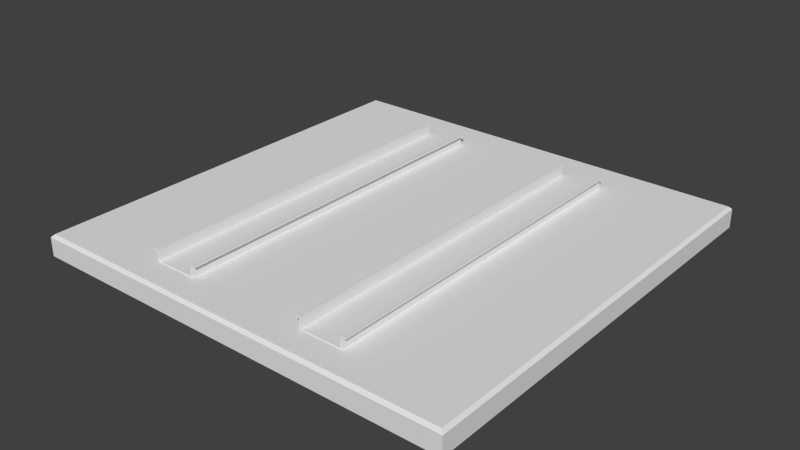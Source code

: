 # Source: din_rail_plate2.blend  (saved by Blender 2.69.0; exported with 4.5.12 LTS)
import bpy
from mathutils import Matrix  # noqa: F401  (used for matrix-valued properties, if any)

bpy.ops.wm.read_factory_settings(use_empty=True)
scene = bpy.context.scene
scene.name = 'Scene'

# ---- collections
col_collection_1 = bpy.data.collections.new('Collection 1'); scene.collection.children.link(col_collection_1)

# ---- world
world_world = bpy.data.worlds.new('World'); scene.world = world_world
world_world.color = (0.05088, 0.05088, 0.05088)
world_world.use_sun_shadow = False
world_world.sun_shadow_jitter_overblur = 0.0
world_world.cycles.sampling_method = 'MANUAL'
world_world.cycles.sample_map_resolution = 256

# ---- meshes
me_tr_gerplattechallenges = bpy.data.meshes.new('TrägerplatteChallenges')
me_tr_gerplattechallenges.from_pydata([(0.01816, -0.0004999, 0.1047), (0.01816, -0.0005, 0.07473), (0.2682, -0.0005, 0.07473), (0.2682, -0.0004999, 0.1047), (0.01816, 0.0005001, 0.1047), (0.01816, 0.0005, 0.07473), (0.2682, 0.0005, 0.07473), (0.2682, 0.0005001, 0.1047), (0.2682, 0.0005, 0.07559), (0.01816, 0.0005, 0.07559), (0.01816, 0.0005001, 0.1036), (0.2682, 0.0005001, 0.1036), (0.01816, 0.007979, 0.07473), (0.2682, 0.007979, 0.07473), (0.2682, 0.007979, 0.07559), (0.01816, 0.007979, 0.07559), (0.01816, 0.008, 0.1047), (0.2682, 0.008, 0.1047), (0.01816, 0.008, 0.1036), (0.2682, 0.008, 0.1036), (0.2682, 0.006926, 0.07473), (0.01816, 0.006926, 0.07473), (0.01816, 0.007979, 0.07223), (0.2682, 0.007979, 0.07223), (0.2682, 0.006926, 0.07223), (0.01816, 0.006926, 0.07223), (0.2682, 0.007016, 0.1047), (0.01816, 0.007016, 0.1047), (0.01816, 0.008, 0.1072), (0.2682, 0.008, 0.1072), (0.2682, 0.007016, 0.1072), (0.01816, 0.007016, 0.1072), (0.01816, -0.0004999, 0.2184), (0.01816, -0.0004999, 0.1884), (0.2682, -0.0004999, 0.1884), (0.2682, -0.0004999, 0.2184), (0.01816, 0.0005001, 0.2184), (0.01816, 0.0005001, 0.1884), (0.2682, 0.0005001, 0.1884), (0.2682, 0.0005001, 0.2184), (0.2682, 0.0005001, 0.1893), (0.01816, 0.0005001, 0.1893), (0.01816, 0.0005001, 0.2173), (0.2682, 0.0005001, 0.2173), (0.01816, 0.007979, 0.1884), (0.2682, 0.007979, 0.1884), (0.2682, 0.007979, 0.1893), (0.01816, 0.007979, 0.1893), (0.01816, 0.008, 0.2184), (0.2682, 0.008, 0.2184), (0.01816, 0.008, 0.2173), (0.2682, 0.008, 0.2173), (0.2682, 0.006926, 0.1884), (0.01816, 0.006926, 0.1884), (0.01816, 0.007979, 0.1859), (0.2682, 0.007979, 0.1859), (0.2682, 0.006926, 0.1859), (0.01816, 0.006926, 0.1859), (0.2682, 0.007016, 0.2184), (0.01816, 0.007016, 0.2184), (0.01816, 0.008, 0.2209), (0.2682, 0.008, 0.2209), (0.2682, 0.007016, 0.2209), (0.01816, 0.007016, 0.2209), (0.298, -0.002, 0.298), (0.298, -0.015, 0.298), (0.298, -0.002, -0.002), (0.298, -0.015, -0.002), (-0.002, -0.002, -0.002), (-0.002, -0.015, -0.002), (-0.002, -0.002, 0.298), (-0.002, -0.015, 0.298), (0.0, 0.0, 0.0), (0.0, 0.0, 0.296), (0.296, 0.0, 0.0), (0.296, 0.0, 0.296)], [], [(4, 10, 9, 5, 1, 0), (5, 6, 2, 1), (6, 8, 11, 7, 3, 2), (7, 4, 0, 3), (0, 1, 2, 3), (9, 8, 14, 15), (11, 8, 9, 10), (11, 10, 18, 19), (15, 14, 13, 12), (8, 6, 20, 13, 14), (20, 21, 25, 24), (5, 9, 15, 12, 21), (17, 19, 18, 16), (10, 4, 27, 16, 18), (27, 26, 30, 31), (7, 11, 19, 17, 26), (6, 5, 21, 20), (24, 25, 22, 23), (21, 12, 22, 25), (13, 20, 24, 23), (12, 13, 23, 22), (4, 7, 26, 27), (31, 30, 29, 28), (26, 17, 29, 30), (16, 27, 31, 28), (17, 16, 28, 29), (36, 42, 41, 37, 33, 32), (37, 38, 34, 33), (38, 40, 43, 39, 35, 34), (39, 36, 32, 35), (32, 33, 34, 35), (41, 40, 46, 47), (43, 40, 41, 42), (43, 42, 50, 51), (47, 46, 45, 44), (40, 38, 52, 45, 46), (52, 53, 57, 56), (37, 41, 47, 44, 53), (49, 51, 50, 48), (42, 36, 59, 48, 50), (59, 58, 62, 63), (39, 43, 51, 49, 58), (38, 37, 53, 52), (56, 57, 54, 55), (53, 44, 54, 57), (45, 52, 56, 55), (44, 45, 55, 54), (36, 39, 58, 59), (63, 62, 61, 60), (58, 49, 61, 62), (48, 59, 63, 60), (49, 48, 60, 61), (64, 65, 66), (66, 65, 67), (66, 67, 68), (68, 67, 69), (68, 69, 70), (70, 69, 71), (70, 71, 64), (64, 71, 65), (72, 73, 74), (74, 73, 75), (71, 69, 65), (65, 69, 67), (64, 75, 70), (70, 75, 73), (66, 74, 64), (64, 74, 75), (72, 68, 73), (73, 68, 70), (68, 72, 66), (66, 72, 74)])
me_tr_gerplattechallenges.use_remesh_preserve_volume = False
me_tr_gerplattechallenges.use_remesh_preserve_attributes = False
me_tr_gerplattechallenges.use_mirror_vertex_groups = False
me_tr_gerplattechallenges.update()

# ---- objects
ob_tr_gerplattechallenges = bpy.data.objects.new('TrägerplatteChallenges', me_tr_gerplattechallenges)

# ---- transforms, parenting, visibility, modifiers, constraints
ob_tr_gerplattechallenges.location = (0.0, 0.0, 0.0)
ob_tr_gerplattechallenges.rotation_euler = (1.571, -0.0, 1.571)
ob_tr_gerplattechallenges.lineart.crease_threshold = 0.0

# ---- collection membership
col_collection_1.objects.link(ob_tr_gerplattechallenges)

# ---- scene / render settings (as saved in the file)
scene.frame_start = 1; scene.frame_end = 250; scene.frame_set(1)
scene.render.engine = 'BLENDER_EEVEE_NEXT'
scene.render.resolution_percentage = 50
scene.render.dither_intensity = 0.0
scene.cycles.use_denoising = False
scene.cycles.samples = 10
scene.cycles.sampling_pattern = 'TABULATED_SOBOL'
scene.cycles.light_sampling_threshold = 0.0
scene.cycles.use_adaptive_sampling = False
scene.cycles.use_light_tree = False
scene.cycles.blur_glossy = 0.0
scene.cycles.volume_bounces = 1
scene.cycles.pixel_filter_type = 'GAUSSIAN'
scene.cycles.sample_clamp_indirect = 0.0
scene.view_settings.view_transform = 'Standard'
bpy.context.view_layer.update()

# ---- added for rendering (the .blend has no active camera and no usable light): camera, sun
cam_auto = bpy.data.cameras.new('AutoCamera')
cam_auto.lens = 50.0
cam_auto.sensor_width = 36.0
cam_auto.clip_end = 1000.0
ob_auto_camera = bpy.data.objects.new('AutoCamera', cam_auto)
scene.collection.objects.link(ob_auto_camera)
ob_auto_camera.location = (0.541116, -0.32374, 0.310993)
ob_auto_camera.rotation_euler = (1.09748, -7.21219e-08, 0.694738)
scene.camera = ob_auto_camera
light_auto_sun = bpy.data.lights.new('AutoSun', 'SUN')
light_auto_sun.energy = 3.0
light_auto_sun.angle = 0.0523599
ob_auto_sun = bpy.data.objects.new('AutoSun', light_auto_sun)
scene.collection.objects.link(ob_auto_sun)
ob_auto_sun.rotation_euler = (0.872665, 0.174533, 0.523599)
bpy.context.view_layer.update()
